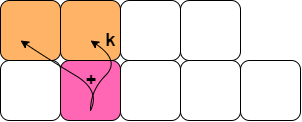

The diagram above was exported from draw.io. Its source (the exported page's mxGraphModel, read from the mxfile embedded in the PNG):
<mxGraphModel dx="1137" dy="437" grid="1" gridSize="10" guides="1" tooltips="1" connect="1" arrows="1" fold="1" page="1" pageScale="1" pageWidth="827" pageHeight="1169" math="0" shadow="0">
  <root>
    <mxCell id="0" />
    <mxCell id="1" parent="0" />
    <mxCell id="b3zEC8sKeJyLQDR5GAM9-11" value="" style="rounded=1;whiteSpace=wrap;html=1;" vertex="1" parent="1">
      <mxGeometry x="80" y="250" width="60" height="60" as="geometry" />
    </mxCell>
    <mxCell id="b3zEC8sKeJyLQDR5GAM9-12" value="" style="rounded=1;whiteSpace=wrap;html=1;fillColor=#FF66B3;" vertex="1" parent="1">
      <mxGeometry x="140" y="250" width="60" height="60" as="geometry" />
    </mxCell>
    <mxCell id="b3zEC8sKeJyLQDR5GAM9-13" value="" style="rounded=1;whiteSpace=wrap;html=1;" vertex="1" parent="1">
      <mxGeometry x="200" y="250" width="60" height="60" as="geometry" />
    </mxCell>
    <mxCell id="b3zEC8sKeJyLQDR5GAM9-14" value="" style="rounded=1;whiteSpace=wrap;html=1;" vertex="1" parent="1">
      <mxGeometry x="260" y="250" width="60" height="60" as="geometry" />
    </mxCell>
    <mxCell id="b3zEC8sKeJyLQDR5GAM9-15" value="" style="rounded=1;whiteSpace=wrap;html=1;" vertex="1" parent="1">
      <mxGeometry x="320" y="250" width="60" height="60" as="geometry" />
    </mxCell>
    <mxCell id="b3zEC8sKeJyLQDR5GAM9-17" value="" style="rounded=1;whiteSpace=wrap;html=1;fillColor=#FFB366;" vertex="1" parent="1">
      <mxGeometry x="80" y="190" width="60" height="60" as="geometry" />
    </mxCell>
    <mxCell id="b3zEC8sKeJyLQDR5GAM9-18" value="" style="rounded=1;whiteSpace=wrap;html=1;fillColor=#FFB366;" vertex="1" parent="1">
      <mxGeometry x="140" y="190" width="60" height="60" as="geometry" />
    </mxCell>
    <mxCell id="b3zEC8sKeJyLQDR5GAM9-19" value="" style="rounded=1;whiteSpace=wrap;html=1;" vertex="1" parent="1">
      <mxGeometry x="200" y="190" width="60" height="60" as="geometry" />
    </mxCell>
    <mxCell id="b3zEC8sKeJyLQDR5GAM9-20" value="" style="rounded=1;whiteSpace=wrap;html=1;" vertex="1" parent="1">
      <mxGeometry x="260" y="190" width="60" height="60" as="geometry" />
    </mxCell>
    <mxCell id="b3zEC8sKeJyLQDR5GAM9-23" value="" style="curved=1;endArrow=classic;html=1;" edge="1" parent="1">
      <mxGeometry width="50" height="50" relative="1" as="geometry">
        <mxPoint x="170" y="300" as="sourcePoint" />
        <mxPoint x="100" y="230" as="targetPoint" />
        <Array as="points">
          <mxPoint x="180" y="280" />
          <mxPoint x="130" y="250" />
        </Array>
      </mxGeometry>
    </mxCell>
    <mxCell id="b3zEC8sKeJyLQDR5GAM9-24" value="" style="curved=1;endArrow=classic;html=1;" edge="1" parent="1">
      <mxGeometry width="50" height="50" relative="1" as="geometry">
        <mxPoint x="170" y="300" as="sourcePoint" />
        <mxPoint x="170" y="230" as="targetPoint" />
        <Array as="points">
          <mxPoint x="170" y="280" />
          <mxPoint x="200" y="250" />
        </Array>
      </mxGeometry>
    </mxCell>
    <mxCell id="b3zEC8sKeJyLQDR5GAM9-25" value="&lt;b&gt;&lt;font style=&quot;font-size: 18px&quot;&gt;k&lt;/font&gt;&lt;/b&gt;" style="text;html=1;strokeColor=none;fillColor=none;align=center;verticalAlign=middle;whiteSpace=wrap;rounded=0;" vertex="1" parent="1">
      <mxGeometry x="170" y="220" width="40" height="20" as="geometry" />
    </mxCell>
    <mxCell id="b3zEC8sKeJyLQDR5GAM9-28" value="&lt;span style=&quot;font-size: 18px&quot;&gt;&lt;b&gt;+&lt;/b&gt;&lt;/span&gt;" style="text;html=1;strokeColor=none;fillColor=none;align=center;verticalAlign=middle;whiteSpace=wrap;rounded=0;" vertex="1" parent="1">
      <mxGeometry x="150" y="260" width="40" height="20" as="geometry" />
    </mxCell>
  </root>
</mxGraphModel>